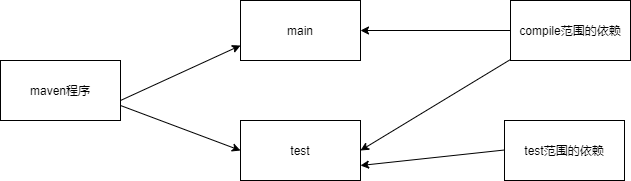

The diagram above was exported from draw.io. Its source (the exported page's mxGraphModel, read from the mxfile embedded in the PNG):
<mxGraphModel dx="1680" dy="670" grid="1" gridSize="10" guides="1" tooltips="1" connect="1" arrows="1" fold="1" page="1" pageScale="1" pageWidth="827" pageHeight="1169" math="0" shadow="0">
  <root>
    <mxCell id="0" />
    <mxCell id="1" parent="0" />
    <mxCell id="2" value="main" style="rounded=0;whiteSpace=wrap;html=1;" parent="1" vertex="1">
      <mxGeometry x="90" y="220" width="120" height="60" as="geometry" />
    </mxCell>
    <mxCell id="3" value="test" style="rounded=0;whiteSpace=wrap;html=1;" parent="1" vertex="1">
      <mxGeometry x="90" y="340" width="120" height="60" as="geometry" />
    </mxCell>
    <mxCell id="4" value="compile范围的依赖" style="rounded=0;whiteSpace=wrap;html=1;" parent="1" vertex="1">
      <mxGeometry x="360" y="220" width="120" height="60" as="geometry" />
    </mxCell>
    <mxCell id="5" value="maven程序" style="rounded=0;whiteSpace=wrap;html=1;" parent="1" vertex="1">
      <mxGeometry x="-150" y="280" width="120" height="60" as="geometry" />
    </mxCell>
    <mxCell id="7" value="" style="endArrow=classic;html=1;entryX=0;entryY=0.75;entryDx=0;entryDy=0;" parent="1" target="2" edge="1">
      <mxGeometry width="50" height="50" relative="1" as="geometry">
        <mxPoint x="-30" y="320" as="sourcePoint" />
        <mxPoint x="20" y="270" as="targetPoint" />
      </mxGeometry>
    </mxCell>
    <mxCell id="8" value="" style="endArrow=classic;html=1;entryX=0;entryY=0.5;entryDx=0;entryDy=0;exitX=1;exitY=0.75;exitDx=0;exitDy=0;" parent="1" source="5" target="3" edge="1">
      <mxGeometry width="50" height="50" relative="1" as="geometry">
        <mxPoint x="-20" y="330" as="sourcePoint" />
        <mxPoint x="100" y="275" as="targetPoint" />
      </mxGeometry>
    </mxCell>
    <mxCell id="9" value="test范围的依赖" style="rounded=0;whiteSpace=wrap;html=1;" parent="1" vertex="1">
      <mxGeometry x="354" y="340" width="120" height="60" as="geometry" />
    </mxCell>
    <mxCell id="10" value="" style="endArrow=classic;html=1;exitX=0;exitY=0.5;exitDx=0;exitDy=0;entryX=1;entryY=0.5;entryDx=0;entryDy=0;" parent="1" target="2" edge="1" source="4">
      <mxGeometry width="50" height="50" relative="1" as="geometry">
        <mxPoint x="210" y="255" as="sourcePoint" />
        <mxPoint x="220" y="260" as="targetPoint" />
      </mxGeometry>
    </mxCell>
    <mxCell id="13" value="" style="endArrow=classic;html=1;exitX=0;exitY=0.5;exitDx=0;exitDy=0;entryX=1;entryY=0.75;entryDx=0;entryDy=0;" edge="1" parent="1" target="3">
      <mxGeometry width="50" height="50" relative="1" as="geometry">
        <mxPoint x="354" y="369.5" as="sourcePoint" />
        <mxPoint x="204" y="369.5" as="targetPoint" />
      </mxGeometry>
    </mxCell>
    <mxCell id="14" value="" style="endArrow=classic;html=1;exitX=0;exitY=0.5;exitDx=0;exitDy=0;entryX=1;entryY=0.5;entryDx=0;entryDy=0;" edge="1" parent="1" target="3">
      <mxGeometry width="50" height="50" relative="1" as="geometry">
        <mxPoint x="360" y="279" as="sourcePoint" />
        <mxPoint x="210" y="279" as="targetPoint" />
      </mxGeometry>
    </mxCell>
  </root>
</mxGraphModel>